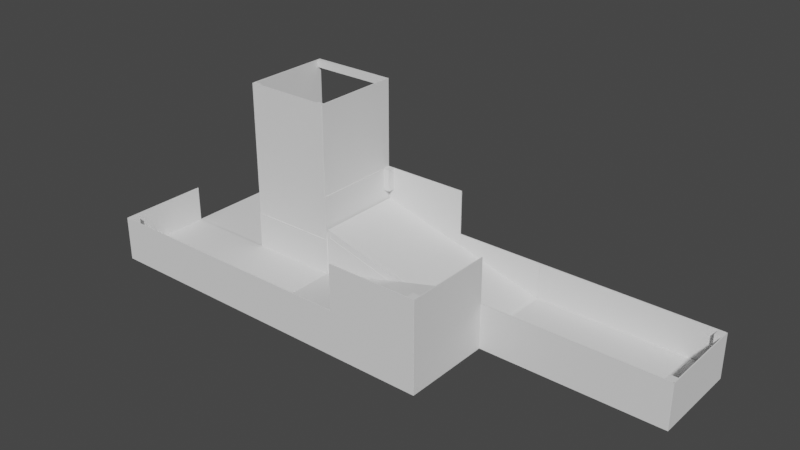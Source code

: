 # Source: TER0_ramp.blend  (saved by Blender 3.3.6; exported with 4.5.12 LTS)
import bpy
from mathutils import Matrix  # noqa: F401  (used for matrix-valued properties, if any)

bpy.ops.wm.read_factory_settings(use_empty=True)
scene = bpy.context.scene
scene.name = 'Scene'

# ---- collections
col_fahrbahn = bpy.data.collections.new('Fahrbahn'); scene.collection.children.link(col_fahrbahn)
col_w_nde = bpy.data.collections.new('Wände'); scene.collection.children.link(col_w_nde)
col_programmierereck = bpy.data.collections.new('Programmierereck'); scene.collection.children.link(col_programmierereck)
col_sand___kies_vereinfachung = bpy.data.collections.new('Sand / Kies Vereinfachung'); scene.collection.children.link(col_sand___kies_vereinfachung)

# ---- world
world_world = bpy.data.worlds.new('World'); scene.world = world_world
world_world.use_nodes = True; world_world.node_tree.nodes.clear()
_N = world_world.node_tree.nodes; _L = world_world.node_tree.links
n0 = _N.new('ShaderNodeOutputWorld'); n0.name = 'World Output'; n0.location = (300, 300)
n1 = _N.new('ShaderNodeBackground'); n1.name = 'Background'; n1.location = (10, 300)
n1.inputs[0].default_value = (0.05088, 0.05088, 0.05088, 1.0)
_L.new(n1.outputs[0], n0.inputs[0])
n0.is_active_output = True
world_world.color = (0.05088, 0.05088, 0.05088)
world_world.use_sun_shadow = False
world_world.sun_shadow_jitter_overblur = 0.0

# ---- meshes
me_w_rfel_001 = bpy.data.meshes.new('Würfel.001')
me_w_rfel_001.from_pydata([(-2.036, -1.02, -0.4174), (-2.036, -1.02, 0.4174), (-2.036, 1.02, -0.4174), (-2.036, 1.02, 0.4174), (2.236, -1.02, -0.4174), (-2.036, -1.02, 0.4174), (2.236, 1.02, -0.4174), (-2.036, 1.02, 0.4174)], [], [(0, 1, 3, 2), (2, 3, 7, 6), (6, 7, 5, 4), (4, 5, 1, 0), (2, 6, 4, 0), (7, 3, 1, 5)])
_uv = me_w_rfel_001.uv_layers.new(name='UV-Map')
_uv.uv.foreach_set('vector', [0.375, 0.0, 0.625, 0.0, 0.625, 0.25, 0.375, 0.25, 0.375, 0.25, 0.625, 0.25, 0.75, 0.375, 0.375, 0.5, 0.375, 0.5, 0.75, 0.375, 0.75, 0.875, 0.375, 0.75, 0.375, 0.75, 0.75, 0.875, 0.625, 1.0, 0.375, 1.0, 0.125, 0.5, 0.375, 0.5, 0.375, 0.75, 0.125, 0.75, 0.75, 0.375, 0.875, 0.5, 0.875, 0.75, 0.75, 0.875])
me_w_rfel_001.materials.append(None)
me_w_rfel_001.update()
me_w_rfel_013 = bpy.data.meshes.new('Würfel.013')
me_w_rfel_013.from_pydata([(-2.036, -1.02, -0.4174), (-2.036, -1.02, 0.4174), (-2.036, 1.02, -0.4174), (-2.036, 1.02, 0.4174), (2.236, -1.02, -0.4174), (-2.036, -1.02, 0.4174), (2.236, 1.02, -0.4174), (-2.036, 1.02, 0.4174)], [], [(0, 1, 3, 2), (2, 3, 7, 6), (6, 7, 5, 4), (4, 5, 1, 0), (2, 6, 4, 0), (7, 3, 1, 5)])
_uv = me_w_rfel_013.uv_layers.new(name='UV-Map')
_uv.uv.foreach_set('vector', [0.375, 0.0, 0.625, 0.0, 0.625, 0.25, 0.375, 0.25, 0.375, 0.25, 0.625, 0.25, 0.75, 0.375, 0.375, 0.5, 0.375, 0.5, 0.75, 0.375, 0.75, 0.875, 0.375, 0.75, 0.375, 0.75, 0.75, 0.875, 0.625, 1.0, 0.375, 1.0, 0.125, 0.5, 0.375, 0.5, 0.375, 0.75, 0.125, 0.75, 0.75, 0.375, 0.875, 0.5, 0.875, 0.75, 0.75, 0.875])
me_w_rfel_013.materials.append(None)
me_w_rfel_013.update()
me_w_rfel_034 = bpy.data.meshes.new('Würfel.034')
me_w_rfel_034.from_pydata([(-1.216, -0.5895, -0.0565), (-1.216, -0.5895, 0.0565), (-1.216, 0.5895, -0.0565), (-1.216, 0.5895, 0.0565), (1.216, -0.5895, -0.0565), (1.216, -0.5895, 0.0565), (1.216, 0.5895, -0.0565), (1.216, 0.5895, 0.0565)], [], [(0, 1, 3, 2), (2, 3, 7, 6), (6, 7, 5, 4), (4, 5, 1, 0), (2, 6, 4, 0), (7, 3, 1, 5)])
_uv = me_w_rfel_034.uv_layers.new(name='UV-Map')
_uv.uv.foreach_set('vector', [0.375, 0.0, 0.625, 0.0, 0.625, 0.25, 0.375, 0.25, 0.375, 0.25, 0.625, 0.25, 0.625, 0.5, 0.375, 0.5, 0.375, 0.5, 0.625, 0.5, 0.625, 0.75, 0.375, 0.75, 0.375, 0.75, 0.625, 0.75, 0.625, 1.0, 0.375, 1.0, 0.125, 0.5, 0.375, 0.5, 0.375, 0.75, 0.125, 0.75, 0.625, 0.5, 0.875, 0.5, 0.875, 0.75, 0.625, 0.75])
me_w_rfel_034.materials.append(None)
me_w_rfel_034.update()
me_w_rfel_035 = bpy.data.meshes.new('Würfel.035')
me_w_rfel_035.from_pydata([(-1.216, -0.5895, -0.0565), (-1.216, -0.5895, 0.0565), (-1.216, 0.5895, -0.0565), (-1.216, 0.5895, 0.0565), (1.216, -0.5895, -0.0565), (1.216, -0.5895, 0.0565), (1.216, 0.5895, -0.0565), (1.216, 0.5895, 0.0565)], [], [(0, 1, 3, 2), (2, 3, 7, 6), (6, 7, 5, 4), (4, 5, 1, 0), (2, 6, 4, 0), (7, 3, 1, 5)])
_uv = me_w_rfel_035.uv_layers.new(name='UV-Map')
_uv.uv.foreach_set('vector', [0.375, 0.0, 0.625, 0.0, 0.625, 0.25, 0.375, 0.25, 0.375, 0.25, 0.625, 0.25, 0.625, 0.5, 0.375, 0.5, 0.375, 0.5, 0.625, 0.5, 0.625, 0.75, 0.375, 0.75, 0.375, 0.75, 0.625, 0.75, 0.625, 1.0, 0.375, 1.0, 0.125, 0.5, 0.375, 0.5, 0.375, 0.75, 0.125, 0.75, 0.625, 0.5, 0.875, 0.5, 0.875, 0.75, 0.625, 0.75])
me_w_rfel_035.materials.append(None)
me_w_rfel_035.update()
me_w_rfel_041 = bpy.data.meshes.new('Würfel.041')
me_w_rfel_041.from_pydata([(-0.7698, -0.06618, -0.03712), (-0.7698, -0.06618, 0.03712), (-0.7698, 0.06618, -0.03712), (-0.7698, 0.06618, 0.03712), (0.7698, -0.06618, -0.03712), (0.7698, -0.06618, 0.03712), (0.7698, 0.06618, -0.03712), (0.7698, 0.06618, 0.03712)], [], [(0, 1, 3, 2), (2, 3, 7, 6), (6, 7, 5, 4), (4, 5, 1, 0), (2, 6, 4, 0), (7, 3, 1, 5)])
_uv = me_w_rfel_041.uv_layers.new(name='UV-Map')
_uv.uv.foreach_set('vector', [0.375, 0.0, 0.625, 0.0, 0.625, 0.25, 0.375, 0.25, 0.375, 0.25, 0.625, 0.25, 0.625, 0.5, 0.375, 0.5, 0.375, 0.5, 0.625, 0.5, 0.625, 0.75, 0.375, 0.75, 0.375, 0.75, 0.625, 0.75, 0.625, 1.0, 0.375, 1.0, 0.125, 0.5, 0.375, 0.5, 0.375, 0.75, 0.125, 0.75, 0.625, 0.5, 0.875, 0.5, 0.875, 0.75, 0.625, 0.75])
me_w_rfel_041.materials.append(None)
me_w_rfel_041.update()
me_w_rfel_042 = bpy.data.meshes.new('Würfel.042')
me_w_rfel_042.from_pydata([(-0.7698, -0.06618, -0.03712), (-0.7698, -0.06618, 0.03712), (-0.7698, 0.06618, -0.03712), (-0.7698, 0.06618, 0.03712), (0.7698, -0.06618, -0.03712), (0.7698, -0.06618, 0.03712), (0.7698, 0.06618, -0.03712), (0.7698, 0.06618, 0.03712)], [], [(0, 1, 3, 2), (2, 3, 7, 6), (6, 7, 5, 4), (4, 5, 1, 0), (2, 6, 4, 0), (7, 3, 1, 5)])
_uv = me_w_rfel_042.uv_layers.new(name='UV-Map')
_uv.uv.foreach_set('vector', [0.375, 0.0, 0.625, 0.0, 0.625, 0.25, 0.375, 0.25, 0.375, 0.25, 0.625, 0.25, 0.625, 0.5, 0.375, 0.5, 0.375, 0.5, 0.625, 0.5, 0.625, 0.75, 0.375, 0.75, 0.375, 0.75, 0.625, 0.75, 0.625, 1.0, 0.375, 1.0, 0.125, 0.5, 0.375, 0.5, 0.375, 0.75, 0.125, 0.75, 0.625, 0.5, 0.875, 0.5, 0.875, 0.75, 0.625, 0.75])
me_w_rfel_042.materials.append(None)
me_w_rfel_042.update()
me_w_rfel_048 = bpy.data.meshes.new('Würfel.048')
me_w_rfel_048.from_pydata([(-0.7698, -0.06618, -0.03712), (-0.7698, -0.06618, 0.03712), (-0.7698, 0.06618, -0.03712), (-0.7698, 0.06618, 0.03712), (0.7698, -0.06618, -0.03712), (0.7698, -0.06618, 0.03712), (0.7698, 0.06618, -0.03712), (0.7698, 0.06618, 0.03712)], [], [(0, 1, 3, 2), (2, 3, 7, 6), (6, 7, 5, 4), (4, 5, 1, 0), (2, 6, 4, 0), (7, 3, 1, 5)])
_uv = me_w_rfel_048.uv_layers.new(name='UV-Map')
_uv.uv.foreach_set('vector', [0.375, 0.0, 0.625, 0.0, 0.625, 0.25, 0.375, 0.25, 0.375, 0.25, 0.625, 0.25, 0.625, 0.5, 0.375, 0.5, 0.375, 0.5, 0.625, 0.5, 0.625, 0.75, 0.375, 0.75, 0.375, 0.75, 0.625, 0.75, 0.625, 1.0, 0.375, 1.0, 0.125, 0.5, 0.375, 0.5, 0.375, 0.75, 0.125, 0.75, 0.625, 0.5, 0.875, 0.5, 0.875, 0.75, 0.625, 0.75])
me_w_rfel_048.materials.append(None)
me_w_rfel_048.update()
me_w_rfel_049 = bpy.data.meshes.new('Würfel.049')
me_w_rfel_049.from_pydata([(-0.7698, -0.06618, -0.03712), (-0.7698, -0.06618, 0.03712), (-0.7698, 0.06618, -0.03712), (-0.7698, 0.06618, 0.03712), (0.7698, -0.06618, -0.03712), (0.7698, -0.06618, 0.03712), (0.7698, 0.06618, -0.03712), (0.7698, 0.06618, 0.03712)], [], [(0, 1, 3, 2), (2, 3, 7, 6), (6, 7, 5, 4), (4, 5, 1, 0), (2, 6, 4, 0), (7, 3, 1, 5)])
_uv = me_w_rfel_049.uv_layers.new(name='UV-Map')
_uv.uv.foreach_set('vector', [0.375, 0.0, 0.625, 0.0, 0.625, 0.25, 0.375, 0.25, 0.375, 0.25, 0.625, 0.25, 0.625, 0.5, 0.375, 0.5, 0.375, 0.5, 0.625, 0.5, 0.625, 0.75, 0.375, 0.75, 0.375, 0.75, 0.625, 0.75, 0.625, 1.0, 0.375, 1.0, 0.125, 0.5, 0.375, 0.5, 0.375, 0.75, 0.125, 0.75, 0.625, 0.5, 0.875, 0.5, 0.875, 0.75, 0.625, 0.75])
me_w_rfel_049.materials.append(None)
me_w_rfel_049.update()
me_w_rfel_038 = bpy.data.meshes.new('Würfel.038')
me_w_rfel_038.from_pydata([(-0.7698, -0.06618, -0.03712), (-0.7698, -0.06618, 0.03712), (-0.7698, 0.06618, -0.03712), (-0.7698, 0.06618, 0.03712), (0.7698, -0.06618, -0.03712), (0.7698, -0.06618, 0.03712), (0.7698, 0.06618, -0.03712), (0.7698, 0.06618, 0.03712)], [], [(0, 1, 3, 2), (2, 3, 7, 6), (6, 7, 5, 4), (4, 5, 1, 0), (2, 6, 4, 0), (7, 3, 1, 5)])
_uv = me_w_rfel_038.uv_layers.new(name='UV-Map')
_uv.uv.foreach_set('vector', [0.375, 0.0, 0.625, 0.0, 0.625, 0.25, 0.375, 0.25, 0.375, 0.25, 0.625, 0.25, 0.625, 0.5, 0.375, 0.5, 0.375, 0.5, 0.625, 0.5, 0.625, 0.75, 0.375, 0.75, 0.375, 0.75, 0.625, 0.75, 0.625, 1.0, 0.375, 1.0, 0.125, 0.5, 0.375, 0.5, 0.375, 0.75, 0.125, 0.75, 0.625, 0.5, 0.875, 0.5, 0.875, 0.75, 0.625, 0.75])
me_w_rfel_038.materials.append(None)
me_w_rfel_038.update()
me_w_rfel_040 = bpy.data.meshes.new('Würfel.040')
me_w_rfel_040.from_pydata([(-0.7698, -0.06618, -0.03712), (-0.7698, -0.06618, 0.03712), (-0.7698, 0.06618, -0.03712), (-0.7698, 0.06618, 0.03712), (0.7698, -0.06618, -0.03712), (0.7698, -0.06618, 0.03712), (0.7698, 0.06618, -0.03712), (0.7698, 0.06618, 0.03712)], [], [(0, 1, 3, 2), (2, 3, 7, 6), (6, 7, 5, 4), (4, 5, 1, 0), (2, 6, 4, 0), (7, 3, 1, 5)])
_uv = me_w_rfel_040.uv_layers.new(name='UV-Map')
_uv.uv.foreach_set('vector', [0.375, 0.0, 0.625, 0.0, 0.625, 0.25, 0.375, 0.25, 0.375, 0.25, 0.625, 0.25, 0.625, 0.5, 0.375, 0.5, 0.375, 0.5, 0.625, 0.5, 0.625, 0.75, 0.375, 0.75, 0.375, 0.75, 0.625, 0.75, 0.625, 1.0, 0.375, 1.0, 0.125, 0.5, 0.375, 0.5, 0.375, 0.75, 0.125, 0.75, 0.625, 0.5, 0.875, 0.5, 0.875, 0.75, 0.625, 0.75])
me_w_rfel_040.materials.append(None)
me_w_rfel_040.update()
me_w_rfel_045 = bpy.data.meshes.new('Würfel.045')
me_w_rfel_045.from_pydata([(-0.7698, -0.06618, -0.03712), (-0.7698, -0.06618, 0.03712), (-0.7698, 0.06618, -0.03712), (-0.7698, 0.06618, 0.03712), (0.7698, -0.06618, -0.03712), (0.7698, -0.06618, 0.03712), (0.7698, 0.06618, -0.03712), (0.7698, 0.06618, 0.03712)], [], [(0, 1, 3, 2), (2, 3, 7, 6), (6, 7, 5, 4), (4, 5, 1, 0), (2, 6, 4, 0), (7, 3, 1, 5)])
_uv = me_w_rfel_045.uv_layers.new(name='UV-Map')
_uv.uv.foreach_set('vector', [0.375, 0.0, 0.625, 0.0, 0.625, 0.25, 0.375, 0.25, 0.375, 0.25, 0.625, 0.25, 0.625, 0.5, 0.375, 0.5, 0.375, 0.5, 0.625, 0.5, 0.625, 0.75, 0.375, 0.75, 0.375, 0.75, 0.625, 0.75, 0.625, 1.0, 0.375, 1.0, 0.125, 0.5, 0.375, 0.5, 0.375, 0.75, 0.125, 0.75, 0.625, 0.5, 0.875, 0.5, 0.875, 0.75, 0.625, 0.75])
me_w_rfel_045.materials.append(None)
me_w_rfel_045.update()
me_w_rfel_044 = bpy.data.meshes.new('Würfel.044')
me_w_rfel_044.from_pydata([(-0.7698, -0.06618, -0.03712), (-0.7698, -0.06618, 0.03712), (-0.7698, 0.06618, -0.03712), (-0.7698, 0.06618, 0.03712), (0.7698, -0.06618, -0.03712), (0.7698, -0.06618, 0.03712), (0.7698, 0.06618, -0.03712), (0.7698, 0.06618, 0.03712)], [], [(0, 1, 3, 2), (2, 3, 7, 6), (6, 7, 5, 4), (4, 5, 1, 0), (2, 6, 4, 0), (7, 3, 1, 5)])
_uv = me_w_rfel_044.uv_layers.new(name='UV-Map')
_uv.uv.foreach_set('vector', [0.375, 0.0, 0.625, 0.0, 0.625, 0.25, 0.375, 0.25, 0.375, 0.25, 0.625, 0.25, 0.625, 0.5, 0.375, 0.5, 0.375, 0.5, 0.625, 0.5, 0.625, 0.75, 0.375, 0.75, 0.375, 0.75, 0.625, 0.75, 0.625, 1.0, 0.375, 1.0, 0.125, 0.5, 0.375, 0.5, 0.375, 0.75, 0.125, 0.75, 0.625, 0.5, 0.875, 0.5, 0.875, 0.75, 0.625, 0.75])
me_w_rfel_044.materials.append(None)
me_w_rfel_044.update()
me_w_rfel_037 = bpy.data.meshes.new('Würfel.037')
me_w_rfel_037.from_pydata([(-0.7698, -0.06618, -0.03712), (-0.7698, -0.06618, 0.03712), (-0.7698, 0.06618, -0.03712), (-0.7698, 0.06618, 0.03712), (0.7698, -0.06618, -0.03712), (0.7698, -0.06618, 0.03712), (0.7698, 0.06618, -0.03712), (0.7698, 0.06618, 0.03712)], [], [(0, 1, 3, 2), (2, 3, 7, 6), (6, 7, 5, 4), (4, 5, 1, 0), (2, 6, 4, 0), (7, 3, 1, 5)])
_uv = me_w_rfel_037.uv_layers.new(name='UV-Map')
_uv.uv.foreach_set('vector', [0.375, 0.0, 0.625, 0.0, 0.625, 0.25, 0.375, 0.25, 0.375, 0.25, 0.625, 0.25, 0.625, 0.5, 0.375, 0.5, 0.375, 0.5, 0.625, 0.5, 0.625, 0.75, 0.375, 0.75, 0.375, 0.75, 0.625, 0.75, 0.625, 1.0, 0.375, 1.0, 0.125, 0.5, 0.375, 0.5, 0.375, 0.75, 0.125, 0.75, 0.625, 0.5, 0.875, 0.5, 0.875, 0.75, 0.625, 0.75])
me_w_rfel_037.materials.append(None)
me_w_rfel_037.update()
me_w_rfel_025 = bpy.data.meshes.new('Würfel.025')
me_w_rfel_025.from_pydata([(-0.7698, -0.06618, -0.03712), (-0.7698, -0.06618, 0.03712), (-0.7698, 0.06618, -0.03712), (-0.7698, 0.06618, 0.03712), (0.7698, -0.06618, -0.03712), (0.7698, -0.06618, 0.03712), (0.7698, 0.06618, -0.03712), (0.7698, 0.06618, 0.03712)], [], [(0, 1, 3, 2), (2, 3, 7, 6), (6, 7, 5, 4), (4, 5, 1, 0), (2, 6, 4, 0), (7, 3, 1, 5)])
_uv = me_w_rfel_025.uv_layers.new(name='UV-Map')
_uv.uv.foreach_set('vector', [0.375, 0.0, 0.625, 0.0, 0.625, 0.25, 0.375, 0.25, 0.375, 0.25, 0.625, 0.25, 0.625, 0.5, 0.375, 0.5, 0.375, 0.5, 0.625, 0.5, 0.625, 0.75, 0.375, 0.75, 0.375, 0.75, 0.625, 0.75, 0.625, 1.0, 0.375, 1.0, 0.125, 0.5, 0.375, 0.5, 0.375, 0.75, 0.125, 0.75, 0.625, 0.5, 0.875, 0.5, 0.875, 0.75, 0.625, 0.75])
me_w_rfel_025.materials.append(None)
me_w_rfel_025.update()
me_w_rfel_050 = bpy.data.meshes.new('Würfel.050')
me_w_rfel_050.from_pydata([(-0.7698, -0.06618, -0.03712), (-0.7698, -0.06618, 0.03712), (-0.7698, 0.06618, -0.03712), (-0.7698, 0.06618, 0.03712), (0.7698, -0.06618, -0.03712), (0.7698, -0.06618, 0.03712), (0.7698, 0.06618, -0.03712), (0.7698, 0.06618, 0.03712)], [], [(0, 1, 3, 2), (2, 3, 7, 6), (6, 7, 5, 4), (4, 5, 1, 0), (2, 6, 4, 0), (7, 3, 1, 5)])
_uv = me_w_rfel_050.uv_layers.new(name='UV-Map')
_uv.uv.foreach_set('vector', [0.375, 0.0, 0.625, 0.0, 0.625, 0.25, 0.375, 0.25, 0.375, 0.25, 0.625, 0.25, 0.625, 0.5, 0.375, 0.5, 0.375, 0.5, 0.625, 0.5, 0.625, 0.75, 0.375, 0.75, 0.375, 0.75, 0.625, 0.75, 0.625, 1.0, 0.375, 1.0, 0.125, 0.5, 0.375, 0.5, 0.375, 0.75, 0.125, 0.75, 0.625, 0.5, 0.875, 0.5, 0.875, 0.75, 0.625, 0.75])
me_w_rfel_050.materials.append(None)
me_w_rfel_050.update()
me_w_rfel_051 = bpy.data.meshes.new('Würfel.051')
me_w_rfel_051.from_pydata([(-0.7698, -0.06618, -0.03712), (-0.7698, -0.06618, 0.03712), (-0.7698, 0.06618, -0.03712), (-0.7698, 0.06618, 0.03712), (0.7698, -0.06618, -0.03712), (0.7698, -0.06618, 0.03712), (0.7698, 0.06618, -0.03712), (0.7698, 0.06618, 0.03712)], [], [(0, 1, 3, 2), (2, 3, 7, 6), (6, 7, 5, 4), (4, 5, 1, 0), (2, 6, 4, 0), (7, 3, 1, 5)])
_uv = me_w_rfel_051.uv_layers.new(name='UV-Map')
_uv.uv.foreach_set('vector', [0.375, 0.0, 0.625, 0.0, 0.625, 0.25, 0.375, 0.25, 0.375, 0.25, 0.625, 0.25, 0.625, 0.5, 0.375, 0.5, 0.375, 0.5, 0.625, 0.5, 0.625, 0.75, 0.375, 0.75, 0.375, 0.75, 0.625, 0.75, 0.625, 1.0, 0.375, 1.0, 0.125, 0.5, 0.375, 0.5, 0.375, 0.75, 0.125, 0.75, 0.625, 0.5, 0.875, 0.5, 0.875, 0.75, 0.625, 0.75])
me_w_rfel_051.materials.append(None)
me_w_rfel_051.update()
me_w_rfel_010 = bpy.data.meshes.new('Würfel.010')
me_w_rfel_010.from_pydata([(-0.7698, -0.06618, -0.03712), (-0.7698, -0.06618, 0.03712), (-0.7698, 0.06618, -0.03712), (-0.7698, 0.06618, 0.03712), (0.7698, -0.06618, -0.03712), (0.7698, -0.06618, 0.03712), (0.7698, 0.06618, -0.03712), (0.7698, 0.06618, 0.03712)], [], [(0, 1, 3, 2), (2, 3, 7, 6), (6, 7, 5, 4), (4, 5, 1, 0), (2, 6, 4, 0), (7, 3, 1, 5)])
_uv = me_w_rfel_010.uv_layers.new(name='UV-Map')
_uv.uv.foreach_set('vector', [0.375, 0.0, 0.625, 0.0, 0.625, 0.25, 0.375, 0.25, 0.375, 0.25, 0.625, 0.25, 0.625, 0.5, 0.375, 0.5, 0.375, 0.5, 0.625, 0.5, 0.625, 0.75, 0.375, 0.75, 0.375, 0.75, 0.625, 0.75, 0.625, 1.0, 0.375, 1.0, 0.125, 0.5, 0.375, 0.5, 0.375, 0.75, 0.125, 0.75, 0.625, 0.5, 0.875, 0.5, 0.875, 0.75, 0.625, 0.75])
me_w_rfel_010.materials.append(None)
me_w_rfel_010.update()
me_w_rfel_020 = bpy.data.meshes.new('Würfel.020')
me_w_rfel_020.from_pydata([(-0.7698, -0.06618, -0.03712), (-0.7698, -0.06618, 0.03712), (-0.7698, 0.06618, -0.03712), (-0.7698, 0.06618, 0.03712), (0.7698, -0.06618, -0.03712), (0.7698, -0.06618, 0.03712), (0.7698, 0.06618, -0.03712), (0.7698, 0.06618, 0.03712)], [], [(0, 1, 3, 2), (2, 3, 7, 6), (6, 7, 5, 4), (4, 5, 1, 0), (2, 6, 4, 0), (7, 3, 1, 5)])
_uv = me_w_rfel_020.uv_layers.new(name='UV-Map')
_uv.uv.foreach_set('vector', [0.375, 0.0, 0.625, 0.0, 0.625, 0.25, 0.375, 0.25, 0.375, 0.25, 0.625, 0.25, 0.625, 0.5, 0.375, 0.5, 0.375, 0.5, 0.625, 0.5, 0.625, 0.75, 0.375, 0.75, 0.375, 0.75, 0.625, 0.75, 0.625, 1.0, 0.375, 1.0, 0.125, 0.5, 0.375, 0.5, 0.375, 0.75, 0.125, 0.75, 0.625, 0.5, 0.875, 0.5, 0.875, 0.75, 0.625, 0.75])
me_w_rfel_020.materials.append(None)
me_w_rfel_020.update()
me_w_rfel_043 = bpy.data.meshes.new('Würfel.043')
me_w_rfel_043.from_pydata([(-0.7698, -0.06618, -0.03712), (-0.7698, -0.06618, 0.03712), (-0.7698, 0.06618, -0.03712), (-0.7698, 0.06618, 0.03712), (0.7698, -0.06618, -0.03712), (0.7698, -0.06618, 0.03712), (0.7698, 0.06618, -0.03712), (0.7698, 0.06618, 0.03712)], [], [(0, 1, 3, 2), (2, 3, 7, 6), (6, 7, 5, 4), (4, 5, 1, 0), (2, 6, 4, 0), (7, 3, 1, 5)])
_uv = me_w_rfel_043.uv_layers.new(name='UV-Map')
_uv.uv.foreach_set('vector', [0.375, 0.0, 0.625, 0.0, 0.625, 0.25, 0.375, 0.25, 0.375, 0.25, 0.625, 0.25, 0.625, 0.5, 0.375, 0.5, 0.375, 0.5, 0.625, 0.5, 0.625, 0.75, 0.375, 0.75, 0.375, 0.75, 0.625, 0.75, 0.625, 1.0, 0.375, 1.0, 0.125, 0.5, 0.375, 0.5, 0.375, 0.75, 0.125, 0.75, 0.625, 0.5, 0.875, 0.5, 0.875, 0.75, 0.625, 0.75])
me_w_rfel_043.materials.append(None)
me_w_rfel_043.update()
me_w_rfel_046 = bpy.data.meshes.new('Würfel.046')
me_w_rfel_046.from_pydata([(-0.7698, -0.06618, -0.03712), (-0.7698, -0.06618, 0.03712), (-0.7698, 0.06618, -0.03712), (-0.7698, 0.06618, 0.03712), (0.7698, -0.06618, -0.03712), (0.7698, -0.06618, 0.03712), (0.7698, 0.06618, -0.03712), (0.7698, 0.06618, 0.03712)], [], [(0, 1, 3, 2), (2, 3, 7, 6), (6, 7, 5, 4), (4, 5, 1, 0), (2, 6, 4, 0), (7, 3, 1, 5)])
_uv = me_w_rfel_046.uv_layers.new(name='UV-Map')
_uv.uv.foreach_set('vector', [0.375, 0.0, 0.625, 0.0, 0.625, 0.25, 0.375, 0.25, 0.375, 0.25, 0.625, 0.25, 0.625, 0.5, 0.375, 0.5, 0.375, 0.5, 0.625, 0.5, 0.625, 0.75, 0.375, 0.75, 0.375, 0.75, 0.625, 0.75, 0.625, 1.0, 0.375, 1.0, 0.125, 0.5, 0.375, 0.5, 0.375, 0.75, 0.125, 0.75, 0.625, 0.5, 0.875, 0.5, 0.875, 0.75, 0.625, 0.75])
me_w_rfel_046.materials.append(None)
me_w_rfel_046.update()
me_w_rfel_009 = bpy.data.meshes.new('Würfel.009')
me_w_rfel_009.from_pydata([(-1.216, -0.5895, -0.0565), (-1.216, -0.5895, 0.0565), (-1.216, 0.5895, -0.0565), (-1.216, 0.5895, 0.0565), (1.216, -0.5895, -0.0565), (1.216, -0.5895, 0.0565), (1.216, 0.5895, -0.0565), (1.216, 0.5895, 0.0565)], [], [(0, 1, 3, 2), (2, 3, 7, 6), (6, 7, 5, 4), (4, 5, 1, 0), (2, 6, 4, 0), (7, 3, 1, 5)])
_uv = me_w_rfel_009.uv_layers.new(name='UV-Map')
_uv.uv.foreach_set('vector', [0.375, 0.0, 0.625, 0.0, 0.625, 0.25, 0.375, 0.25, 0.375, 0.25, 0.625, 0.25, 0.625, 0.5, 0.375, 0.5, 0.375, 0.5, 0.625, 0.5, 0.625, 0.75, 0.375, 0.75, 0.375, 0.75, 0.625, 0.75, 0.625, 1.0, 0.375, 1.0, 0.125, 0.5, 0.375, 0.5, 0.375, 0.75, 0.125, 0.75, 0.625, 0.5, 0.875, 0.5, 0.875, 0.75, 0.625, 0.75])
me_w_rfel_009.materials.append(None)
me_w_rfel_009.update()
me_w_rfel_036 = bpy.data.meshes.new('Würfel.036')
me_w_rfel_036.from_pydata([(-1.216, -0.5895, -0.0565), (-1.216, -0.5895, 0.0565), (-1.216, 0.5895, -0.0565), (-1.216, 0.5895, 0.0565), (1.216, -0.5895, -0.0565), (1.216, -0.5895, 0.0565), (1.216, 0.5895, -0.0565), (1.216, 0.5895, 0.0565)], [], [(0, 1, 3, 2), (2, 3, 7, 6), (6, 7, 5, 4), (4, 5, 1, 0), (2, 6, 4, 0), (7, 3, 1, 5)])
_uv = me_w_rfel_036.uv_layers.new(name='UV-Map')
_uv.uv.foreach_set('vector', [0.375, 0.0, 0.625, 0.0, 0.625, 0.25, 0.375, 0.25, 0.375, 0.25, 0.625, 0.25, 0.625, 0.5, 0.375, 0.5, 0.375, 0.5, 0.625, 0.5, 0.625, 0.75, 0.375, 0.75, 0.375, 0.75, 0.625, 0.75, 0.625, 1.0, 0.375, 1.0, 0.125, 0.5, 0.375, 0.5, 0.375, 0.75, 0.125, 0.75, 0.625, 0.5, 0.875, 0.5, 0.875, 0.75, 0.625, 0.75])
me_w_rfel_036.materials.append(None)
me_w_rfel_036.update()
me_w_rfel_002 = bpy.data.meshes.new('Würfel.002')
me_w_rfel_002.from_pydata([(-4.93, -0.233, -1.863), (-4.93, -0.233, 1.863), (-4.93, 0.233, -1.863), (-4.93, 0.233, 1.863), (4.93, -0.233, -1.863), (4.93, -0.233, 1.863), (4.93, 0.233, -1.863), (4.93, 0.233, 1.863)], [], [(0, 1, 3, 2), (2, 3, 7, 6), (6, 7, 5, 4), (4, 5, 1, 0), (2, 6, 4, 0), (7, 3, 1, 5)])
_uv = me_w_rfel_002.uv_layers.new(name='UV-Map')
_uv.uv.foreach_set('vector', [0.375, 0.0, 0.625, 0.0, 0.625, 0.25, 0.375, 0.25, 0.375, 0.25, 0.625, 0.25, 0.625, 0.5, 0.375, 0.5, 0.375, 0.5, 0.625, 0.5, 0.625, 0.75, 0.375, 0.75, 0.375, 0.75, 0.625, 0.75, 0.625, 1.0, 0.375, 1.0, 0.125, 0.5, 0.375, 0.5, 0.375, 0.75, 0.125, 0.75, 0.625, 0.5, 0.875, 0.5, 0.875, 0.75, 0.625, 0.75])
me_w_rfel_002.materials.append(None)
me_w_rfel_002.update()
me_w_rfel_003 = bpy.data.meshes.new('Würfel.003')
me_w_rfel_003.from_pydata([(-4.93, -0.233, -1.863), (-4.93, -0.233, 1.863), (-4.93, 0.233, -1.863), (-4.93, 0.233, 1.863), (4.93, -0.233, -1.863), (4.93, -0.233, 1.863), (4.93, 0.233, -1.863), (4.93, 0.233, 1.863)], [], [(0, 1, 3, 2), (2, 3, 7, 6), (6, 7, 5, 4), (4, 5, 1, 0), (2, 6, 4, 0), (7, 3, 1, 5)])
_uv = me_w_rfel_003.uv_layers.new(name='UV-Map')
_uv.uv.foreach_set('vector', [0.375, 0.0, 0.625, 0.0, 0.625, 0.25, 0.375, 0.25, 0.375, 0.25, 0.625, 0.25, 0.625, 0.5, 0.375, 0.5, 0.375, 0.5, 0.625, 0.5, 0.625, 0.75, 0.375, 0.75, 0.375, 0.75, 0.625, 0.75, 0.625, 1.0, 0.375, 1.0, 0.125, 0.5, 0.375, 0.5, 0.375, 0.75, 0.125, 0.75, 0.625, 0.5, 0.875, 0.5, 0.875, 0.75, 0.625, 0.75])
me_w_rfel_003.materials.append(None)
me_w_rfel_003.update()
me_w_rfel_006 = bpy.data.meshes.new('Würfel.006')
me_w_rfel_006.from_pydata([(-4.93, -0.233, -1.863), (-4.93, -0.233, 1.863), (-4.93, 0.233, -1.863), (-4.93, 0.233, 1.863), (4.93, -0.233, -1.863), (4.93, -0.233, 1.863), (4.93, 0.233, -1.863), (4.93, 0.233, 1.863)], [], [(0, 1, 3, 2), (2, 3, 7, 6), (6, 7, 5, 4), (4, 5, 1, 0), (2, 6, 4, 0), (7, 3, 1, 5)])
_uv = me_w_rfel_006.uv_layers.new(name='UV-Map')
_uv.uv.foreach_set('vector', [0.375, 0.0, 0.625, 0.0, 0.625, 0.25, 0.375, 0.25, 0.375, 0.25, 0.625, 0.25, 0.625, 0.5, 0.375, 0.5, 0.375, 0.5, 0.625, 0.5, 0.625, 0.75, 0.375, 0.75, 0.375, 0.75, 0.625, 0.75, 0.625, 1.0, 0.375, 1.0, 0.125, 0.5, 0.375, 0.5, 0.375, 0.75, 0.125, 0.75, 0.625, 0.5, 0.875, 0.5, 0.875, 0.75, 0.625, 0.75])
me_w_rfel_006.materials.append(None)
me_w_rfel_006.update()
me_w_rfel_011 = bpy.data.meshes.new('Würfel.011')
me_w_rfel_011.from_pydata([(-4.93, -0.233, -1.863), (-4.93, -0.233, 1.863), (-4.93, 0.233, -1.863), (-4.93, 0.233, 1.863), (4.93, -0.233, -1.863), (4.93, -0.233, 1.863), (4.93, 0.233, -1.863), (4.93, 0.233, 1.863)], [], [(0, 1, 3, 2), (2, 3, 7, 6), (6, 7, 5, 4), (4, 5, 1, 0), (2, 6, 4, 0), (7, 3, 1, 5)])
_uv = me_w_rfel_011.uv_layers.new(name='UV-Map')
_uv.uv.foreach_set('vector', [0.375, 0.0, 0.625, 0.0, 0.625, 0.25, 0.375, 0.25, 0.375, 0.25, 0.625, 0.25, 0.625, 0.5, 0.375, 0.5, 0.375, 0.5, 0.625, 0.5, 0.625, 0.75, 0.375, 0.75, 0.375, 0.75, 0.625, 0.75, 0.625, 1.0, 0.375, 1.0, 0.125, 0.5, 0.375, 0.5, 0.375, 0.75, 0.125, 0.75, 0.625, 0.5, 0.875, 0.5, 0.875, 0.75, 0.625, 0.75])
me_w_rfel_011.materials.append(None)
me_w_rfel_011.update()
me_w_rfel_012 = bpy.data.meshes.new('Würfel.012')
me_w_rfel_012.from_pydata([(-4.93, -0.233, -1.863), (-4.93, -0.233, 1.863), (-4.93, 0.233, -1.863), (-4.93, 0.233, 1.863), (4.93, -0.233, -1.863), (4.93, -0.233, 1.863), (4.93, 0.233, -1.863), (4.93, 0.233, 1.863)], [], [(0, 1, 3, 2), (2, 3, 7, 6), (6, 7, 5, 4), (4, 5, 1, 0), (2, 6, 4, 0), (7, 3, 1, 5)])
_uv = me_w_rfel_012.uv_layers.new(name='UV-Map')
_uv.uv.foreach_set('vector', [0.375, 0.0, 0.625, 0.0, 0.625, 0.25, 0.375, 0.25, 0.375, 0.25, 0.625, 0.25, 0.625, 0.5, 0.375, 0.5, 0.375, 0.5, 0.625, 0.5, 0.625, 0.75, 0.375, 0.75, 0.375, 0.75, 0.625, 0.75, 0.625, 1.0, 0.375, 1.0, 0.125, 0.5, 0.375, 0.5, 0.375, 0.75, 0.125, 0.75, 0.625, 0.5, 0.875, 0.5, 0.875, 0.75, 0.625, 0.75])
me_w_rfel_012.materials.append(None)
me_w_rfel_012.update()
me_w_rfel_014 = bpy.data.meshes.new('Würfel.014')
me_w_rfel_014.from_pydata([(-4.93, -0.233, -1.863), (-4.93, -0.233, 1.863), (-4.93, 0.233, -1.863), (-4.93, 0.233, 1.863), (4.93, -0.233, -1.863), (4.93, -0.233, 1.863), (4.93, 0.233, -1.863), (4.93, 0.233, 1.863)], [], [(0, 1, 3, 2), (2, 3, 7, 6), (6, 7, 5, 4), (4, 5, 1, 0), (2, 6, 4, 0), (7, 3, 1, 5)])
_uv = me_w_rfel_014.uv_layers.new(name='UV-Map')
_uv.uv.foreach_set('vector', [0.375, 0.0, 0.625, 0.0, 0.625, 0.25, 0.375, 0.25, 0.375, 0.25, 0.625, 0.25, 0.625, 0.5, 0.375, 0.5, 0.375, 0.5, 0.625, 0.5, 0.625, 0.75, 0.375, 0.75, 0.375, 0.75, 0.625, 0.75, 0.625, 1.0, 0.375, 1.0, 0.125, 0.5, 0.375, 0.5, 0.375, 0.75, 0.125, 0.75, 0.625, 0.5, 0.875, 0.5, 0.875, 0.75, 0.625, 0.75])
me_w_rfel_014.materials.append(None)
me_w_rfel_014.update()
me_w_rfel_015 = bpy.data.meshes.new('Würfel.015')
me_w_rfel_015.from_pydata([(-4.93, -0.233, -1.863), (-4.93, -0.233, 1.863), (-4.93, 0.233, -1.863), (-4.93, 0.233, 1.863), (4.93, -0.233, -1.863), (4.93, -0.233, 1.863), (4.93, 0.233, -1.863), (4.93, 0.233, 1.863)], [], [(0, 1, 3, 2), (2, 3, 7, 6), (6, 7, 5, 4), (4, 5, 1, 0), (2, 6, 4, 0), (7, 3, 1, 5)])
_uv = me_w_rfel_015.uv_layers.new(name='UV-Map')
_uv.uv.foreach_set('vector', [0.375, 0.0, 0.625, 0.0, 0.625, 0.25, 0.375, 0.25, 0.375, 0.25, 0.625, 0.25, 0.625, 0.5, 0.375, 0.5, 0.375, 0.5, 0.625, 0.5, 0.625, 0.75, 0.375, 0.75, 0.375, 0.75, 0.625, 0.75, 0.625, 1.0, 0.375, 1.0, 0.125, 0.5, 0.375, 0.5, 0.375, 0.75, 0.125, 0.75, 0.625, 0.5, 0.875, 0.5, 0.875, 0.75, 0.625, 0.75])
me_w_rfel_015.materials.append(None)
me_w_rfel_015.update()
me_w_rfel_016 = bpy.data.meshes.new('Würfel.016')
me_w_rfel_016.from_pydata([(-4.93, -0.233, -1.863), (-4.93, -0.233, 1.863), (-4.93, 0.233, -1.863), (-4.93, 0.233, 1.863), (4.93, -0.233, -1.863), (4.93, -0.233, 1.863), (4.93, 0.233, -1.863), (4.93, 0.233, 1.863)], [], [(0, 1, 3, 2), (2, 3, 7, 6), (6, 7, 5, 4), (4, 5, 1, 0), (2, 6, 4, 0), (7, 3, 1, 5)])
_uv = me_w_rfel_016.uv_layers.new(name='UV-Map')
_uv.uv.foreach_set('vector', [0.375, 0.0, 0.625, 0.0, 0.625, 0.25, 0.375, 0.25, 0.375, 0.25, 0.625, 0.25, 0.625, 0.5, 0.375, 0.5, 0.375, 0.5, 0.625, 0.5, 0.625, 0.75, 0.375, 0.75, 0.375, 0.75, 0.625, 0.75, 0.625, 1.0, 0.375, 1.0, 0.125, 0.5, 0.375, 0.5, 0.375, 0.75, 0.125, 0.75, 0.625, 0.5, 0.875, 0.5, 0.875, 0.75, 0.625, 0.75])
me_w_rfel_016.materials.append(None)
me_w_rfel_016.update()
me_w_rfel_017 = bpy.data.meshes.new('Würfel.017')
me_w_rfel_017.from_pydata([(-4.93, -0.233, -1.863), (-4.93, -0.233, 1.863), (-4.93, 0.233, -1.863), (-4.93, 0.233, 1.863), (4.93, -0.233, -1.863), (4.93, -0.233, 1.863), (4.93, 0.233, -1.863), (4.93, 0.233, 1.863)], [], [(0, 1, 3, 2), (2, 3, 7, 6), (6, 7, 5, 4), (4, 5, 1, 0), (2, 6, 4, 0), (7, 3, 1, 5)])
_uv = me_w_rfel_017.uv_layers.new(name='UV-Map')
_uv.uv.foreach_set('vector', [0.375, 0.0, 0.625, 0.0, 0.625, 0.25, 0.375, 0.25, 0.375, 0.25, 0.625, 0.25, 0.625, 0.5, 0.375, 0.5, 0.375, 0.5, 0.625, 0.5, 0.625, 0.75, 0.375, 0.75, 0.375, 0.75, 0.625, 0.75, 0.625, 1.0, 0.375, 1.0, 0.125, 0.5, 0.375, 0.5, 0.375, 0.75, 0.125, 0.75, 0.625, 0.5, 0.875, 0.5, 0.875, 0.75, 0.625, 0.75])
me_w_rfel_017.materials.append(None)
me_w_rfel_017.update()
me_w_rfel_018 = bpy.data.meshes.new('Würfel.018')
me_w_rfel_018.from_pydata([(-4.93, -0.233, -1.863), (-4.93, -0.233, 1.863), (-4.93, 0.233, -1.863), (-4.93, 0.233, 1.863), (4.93, -0.233, -1.863), (4.93, -0.233, 1.863), (4.93, 0.233, -1.863), (4.93, 0.233, 1.863)], [], [(0, 1, 3, 2), (2, 3, 7, 6), (6, 7, 5, 4), (4, 5, 1, 0), (2, 6, 4, 0), (7, 3, 1, 5)])
_uv = me_w_rfel_018.uv_layers.new(name='UV-Map')
_uv.uv.foreach_set('vector', [0.375, 0.0, 0.625, 0.0, 0.625, 0.25, 0.375, 0.25, 0.375, 0.25, 0.625, 0.25, 0.625, 0.5, 0.375, 0.5, 0.375, 0.5, 0.625, 0.5, 0.625, 0.75, 0.375, 0.75, 0.375, 0.75, 0.625, 0.75, 0.625, 1.0, 0.375, 1.0, 0.125, 0.5, 0.375, 0.5, 0.375, 0.75, 0.125, 0.75, 0.625, 0.5, 0.875, 0.5, 0.875, 0.75, 0.625, 0.75])
me_w_rfel_018.materials.append(None)
me_w_rfel_018.update()
me_w_rfel_019 = bpy.data.meshes.new('Würfel.019')
me_w_rfel_019.from_pydata([(-4.93, -0.233, -1.863), (-4.93, -0.233, 1.863), (-4.93, 0.233, -1.863), (-4.93, 0.233, 1.863), (4.93, -0.233, -1.863), (4.93, -0.233, 1.863), (4.93, 0.233, -1.863), (4.93, 0.233, 1.863)], [], [(0, 1, 3, 2), (2, 3, 7, 6), (6, 7, 5, 4), (4, 5, 1, 0), (2, 6, 4, 0), (7, 3, 1, 5)])
_uv = me_w_rfel_019.uv_layers.new(name='UV-Map')
_uv.uv.foreach_set('vector', [0.375, 0.0, 0.625, 0.0, 0.625, 0.25, 0.375, 0.25, 0.375, 0.25, 0.625, 0.25, 0.625, 0.5, 0.375, 0.5, 0.375, 0.5, 0.625, 0.5, 0.625, 0.75, 0.375, 0.75, 0.375, 0.75, 0.625, 0.75, 0.625, 1.0, 0.375, 1.0, 0.125, 0.5, 0.375, 0.5, 0.375, 0.75, 0.125, 0.75, 0.625, 0.5, 0.875, 0.5, 0.875, 0.75, 0.625, 0.75])
me_w_rfel_019.materials.append(None)
me_w_rfel_019.update()
me_w_rfel_024 = bpy.data.meshes.new('Würfel.024')
me_w_rfel_024.from_pydata([(-4.93, -0.233, -1.863), (-4.93, -0.233, 1.863), (-4.93, 0.233, -1.863), (-4.93, 0.233, 1.863), (4.93, -0.233, -1.863), (4.93, -0.233, 1.863), (4.93, 0.233, -1.863), (4.93, 0.233, 1.863)], [], [(0, 1, 3, 2), (2, 3, 7, 6), (6, 7, 5, 4), (4, 5, 1, 0), (2, 6, 4, 0), (7, 3, 1, 5)])
_uv = me_w_rfel_024.uv_layers.new(name='UV-Map')
_uv.uv.foreach_set('vector', [0.375, 0.0, 0.625, 0.0, 0.625, 0.25, 0.375, 0.25, 0.375, 0.25, 0.625, 0.25, 0.625, 0.5, 0.375, 0.5, 0.375, 0.5, 0.625, 0.5, 0.625, 0.75, 0.375, 0.75, 0.375, 0.75, 0.625, 0.75, 0.625, 1.0, 0.375, 1.0, 0.125, 0.5, 0.375, 0.5, 0.375, 0.75, 0.125, 0.75, 0.625, 0.5, 0.875, 0.5, 0.875, 0.75, 0.625, 0.75])
me_w_rfel_024.materials.append(None)
me_w_rfel_024.update()
me_w_rfel_028 = bpy.data.meshes.new('Würfel.028')
me_w_rfel_028.from_pydata([(-0.05941, -0.04919, -0.1161), (-0.05941, -0.04919, 0.1161), (-0.05941, 0.04919, -0.1161), (-0.05941, 0.04919, 0.1161), (0.05941, -0.04919, -0.1161), (0.05941, -0.04919, 0.1161), (0.05941, 0.04919, -0.1161), (0.05941, 0.04919, 0.1161)], [], [(0, 1, 3, 2), (2, 3, 7, 6), (6, 7, 5, 4), (4, 5, 1, 0), (2, 6, 4, 0), (7, 3, 1, 5)])
_uv = me_w_rfel_028.uv_layers.new(name='UV-Map')
_uv.uv.foreach_set('vector', [0.375, 0.0, 0.625, 0.0, 0.625, 0.25, 0.375, 0.25, 0.375, 0.25, 0.625, 0.25, 0.625, 0.5, 0.375, 0.5, 0.375, 0.5, 0.625, 0.5, 0.625, 0.75, 0.375, 0.75, 0.375, 0.75, 0.625, 0.75, 0.625, 1.0, 0.375, 1.0, 0.125, 0.5, 0.375, 0.5, 0.375, 0.75, 0.125, 0.75, 0.625, 0.5, 0.875, 0.5, 0.875, 0.75, 0.625, 0.75])
me_w_rfel_028.materials.append(None)
me_w_rfel_028.update()
me_w_rfel_029 = bpy.data.meshes.new('Würfel.029')
me_w_rfel_029.from_pydata([(-0.05941, -0.04919, -0.1161), (-0.05941, -0.04919, 0.1161), (-0.05941, 0.04919, -0.1161), (-0.05941, 0.04919, 0.1161), (0.05941, -0.04919, -0.1161), (0.05941, -0.04919, 0.1161), (0.05941, 0.04919, -0.1161), (0.05941, 0.04919, 0.1161)], [], [(0, 1, 3, 2), (2, 3, 7, 6), (6, 7, 5, 4), (4, 5, 1, 0), (2, 6, 4, 0), (7, 3, 1, 5)])
_uv = me_w_rfel_029.uv_layers.new(name='UV-Map')
_uv.uv.foreach_set('vector', [0.375, 0.0, 0.625, 0.0, 0.625, 0.25, 0.375, 0.25, 0.375, 0.25, 0.625, 0.25, 0.625, 0.5, 0.375, 0.5, 0.375, 0.5, 0.625, 0.5, 0.625, 0.75, 0.375, 0.75, 0.375, 0.75, 0.625, 0.75, 0.625, 1.0, 0.375, 1.0, 0.125, 0.5, 0.375, 0.5, 0.375, 0.75, 0.125, 0.75, 0.625, 0.5, 0.875, 0.5, 0.875, 0.75, 0.625, 0.75])
me_w_rfel_029.materials.append(None)
me_w_rfel_029.update()
me_w_rfel_030 = bpy.data.meshes.new('Würfel.030')
me_w_rfel_030.from_pydata([(-0.05941, -0.04919, -0.1161), (-0.05941, -0.04919, 0.1161), (-0.05941, 0.04919, -0.1161), (-0.05941, 0.04919, 0.1161), (0.05941, -0.04919, -0.1161), (0.05941, -0.04919, 0.1161), (0.05941, 0.04919, -0.1161), (0.05941, 0.04919, 0.1161)], [], [(0, 1, 3, 2), (2, 3, 7, 6), (6, 7, 5, 4), (4, 5, 1, 0), (2, 6, 4, 0), (7, 3, 1, 5)])
_uv = me_w_rfel_030.uv_layers.new(name='UV-Map')
_uv.uv.foreach_set('vector', [0.375, 0.0, 0.625, 0.0, 0.625, 0.25, 0.375, 0.25, 0.375, 0.25, 0.625, 0.25, 0.625, 0.5, 0.375, 0.5, 0.375, 0.5, 0.625, 0.5, 0.625, 0.75, 0.375, 0.75, 0.375, 0.75, 0.625, 0.75, 0.625, 1.0, 0.375, 1.0, 0.125, 0.5, 0.375, 0.5, 0.375, 0.75, 0.125, 0.75, 0.625, 0.5, 0.875, 0.5, 0.875, 0.75, 0.625, 0.75])
me_w_rfel_030.materials.append(None)
me_w_rfel_030.update()
me_w_rfel_031 = bpy.data.meshes.new('Würfel.031')
me_w_rfel_031.from_pydata([(-0.05941, -0.04919, -0.1161), (-0.05941, -0.04919, 0.1161), (-0.05941, 0.04919, -0.1161), (-0.05941, 0.04919, 0.1161), (0.05941, -0.04919, -0.1161), (0.05941, -0.04919, 0.1161), (0.05941, 0.04919, -0.1161), (0.05941, 0.04919, 0.1161)], [], [(0, 1, 3, 2), (2, 3, 7, 6), (6, 7, 5, 4), (4, 5, 1, 0), (2, 6, 4, 0), (7, 3, 1, 5)])
_uv = me_w_rfel_031.uv_layers.new(name='UV-Map')
_uv.uv.foreach_set('vector', [0.375, 0.0, 0.625, 0.0, 0.625, 0.25, 0.375, 0.25, 0.375, 0.25, 0.625, 0.25, 0.625, 0.5, 0.375, 0.5, 0.375, 0.5, 0.625, 0.5, 0.625, 0.75, 0.375, 0.75, 0.375, 0.75, 0.625, 0.75, 0.625, 1.0, 0.375, 1.0, 0.125, 0.5, 0.375, 0.5, 0.375, 0.75, 0.125, 0.75, 0.625, 0.5, 0.875, 0.5, 0.875, 0.75, 0.625, 0.75])
me_w_rfel_031.materials.append(None)
me_w_rfel_031.update()
me_w_rfel_033 = bpy.data.meshes.new('Würfel.033')
me_w_rfel_033.from_pydata([(-0.05941, -0.04919, -0.1161), (-0.05941, -0.04919, 0.1161), (-0.05941, 0.04919, -0.1161), (-0.05941, 0.04919, 0.1161), (0.05941, -0.04919, -0.1161), (0.05941, -0.04919, 0.1161), (0.05941, 0.04919, -0.1161), (0.05941, 0.04919, 0.1161)], [], [(0, 1, 3, 2), (2, 3, 7, 6), (6, 7, 5, 4), (4, 5, 1, 0), (2, 6, 4, 0), (7, 3, 1, 5)])
_uv = me_w_rfel_033.uv_layers.new(name='UV-Map')
_uv.uv.foreach_set('vector', [0.375, 0.0, 0.625, 0.0, 0.625, 0.25, 0.375, 0.25, 0.375, 0.25, 0.625, 0.25, 0.625, 0.5, 0.375, 0.5, 0.375, 0.5, 0.625, 0.5, 0.625, 0.75, 0.375, 0.75, 0.375, 0.75, 0.625, 0.75, 0.625, 1.0, 0.375, 1.0, 0.125, 0.5, 0.375, 0.5, 0.375, 0.75, 0.125, 0.75, 0.625, 0.5, 0.875, 0.5, 0.875, 0.75, 0.625, 0.75])
me_w_rfel_033.materials.append(None)
me_w_rfel_033.update()
me_w_rfel_008 = bpy.data.meshes.new('Würfel.008')
me_w_rfel_008.from_pydata([(-4.93, -0.233, -1.863), (-4.93, -0.233, 1.863), (-4.93, 0.233, -1.863), (-4.93, 0.233, 1.863), (4.93, -0.233, -1.863), (4.93, -0.233, 1.863), (4.93, 0.233, -1.863), (4.93, 0.233, 1.863)], [], [(0, 1, 3, 2), (2, 3, 7, 6), (6, 7, 5, 4), (4, 5, 1, 0), (2, 6, 4, 0), (7, 3, 1, 5)])
_uv = me_w_rfel_008.uv_layers.new(name='UV-Map')
_uv.uv.foreach_set('vector', [0.375, 0.0, 0.625, 0.0, 0.625, 0.25, 0.375, 0.25, 0.375, 0.25, 0.625, 0.25, 0.625, 0.5, 0.375, 0.5, 0.375, 0.5, 0.625, 0.5, 0.625, 0.75, 0.375, 0.75, 0.375, 0.75, 0.625, 0.75, 0.625, 1.0, 0.375, 1.0, 0.125, 0.5, 0.375, 0.5, 0.375, 0.75, 0.125, 0.75, 0.625, 0.5, 0.875, 0.5, 0.875, 0.75, 0.625, 0.75])
me_w_rfel_008.materials.append(None)
me_w_rfel_008.update()
me_w_rfel_021 = bpy.data.meshes.new('Würfel.021')
me_w_rfel_021.from_pydata([(-4.93, -0.233, -1.863), (-4.93, -0.233, 1.863), (-4.93, 0.233, -1.863), (-4.93, 0.233, 1.863), (4.93, -0.233, -1.863), (4.93, -0.233, 1.863), (4.93, 0.233, -1.863), (4.93, 0.233, 1.863)], [], [(0, 1, 3, 2), (2, 3, 7, 6), (6, 7, 5, 4), (4, 5, 1, 0), (2, 6, 4, 0), (7, 3, 1, 5)])
_uv = me_w_rfel_021.uv_layers.new(name='UV-Map')
_uv.uv.foreach_set('vector', [0.375, 0.0, 0.625, 0.0, 0.625, 0.25, 0.375, 0.25, 0.375, 0.25, 0.625, 0.25, 0.625, 0.5, 0.375, 0.5, 0.375, 0.5, 0.625, 0.5, 0.625, 0.75, 0.375, 0.75, 0.375, 0.75, 0.625, 0.75, 0.625, 1.0, 0.375, 1.0, 0.125, 0.5, 0.375, 0.5, 0.375, 0.75, 0.125, 0.75, 0.625, 0.5, 0.875, 0.5, 0.875, 0.75, 0.625, 0.75])
me_w_rfel_021.materials.append(None)
me_w_rfel_021.update()
me_w_rfel_022 = bpy.data.meshes.new('Würfel.022')
me_w_rfel_022.from_pydata([(-4.93, -0.233, -1.863), (-4.93, -0.233, 1.863), (-4.93, 0.233, -1.863), (-4.93, 0.233, 1.863), (4.93, -0.233, -1.863), (4.93, -0.233, 1.863), (4.93, 0.233, -1.863), (4.93, 0.233, 1.863)], [], [(0, 1, 3, 2), (2, 3, 7, 6), (6, 7, 5, 4), (4, 5, 1, 0), (2, 6, 4, 0), (7, 3, 1, 5)])
_uv = me_w_rfel_022.uv_layers.new(name='UV-Map')
_uv.uv.foreach_set('vector', [0.375, 0.0, 0.625, 0.0, 0.625, 0.25, 0.375, 0.25, 0.375, 0.25, 0.625, 0.25, 0.625, 0.5, 0.375, 0.5, 0.375, 0.5, 0.625, 0.5, 0.625, 0.75, 0.375, 0.75, 0.375, 0.75, 0.625, 0.75, 0.625, 1.0, 0.375, 1.0, 0.125, 0.5, 0.375, 0.5, 0.375, 0.75, 0.125, 0.75, 0.625, 0.5, 0.875, 0.5, 0.875, 0.75, 0.625, 0.75])
me_w_rfel_022.materials.append(None)
me_w_rfel_022.update()
me_w_rfel_023 = bpy.data.meshes.new('Würfel.023')
me_w_rfel_023.from_pydata([(-0.8034, -0.1137, -0.09041), (-0.8034, -0.1137, 0.09041), (-0.8034, 0.1137, -0.09041), (-0.8034, 0.1137, 0.09041), (0.8034, -0.1137, -0.09041), (0.8034, -0.1137, 0.09041), (0.8034, 0.1137, -0.09041), (0.8034, 0.1137, 0.09041)], [], [(0, 1, 3, 2), (2, 3, 7, 6), (6, 7, 5, 4), (4, 5, 1, 0), (2, 6, 4, 0), (7, 3, 1, 5)])
_uv = me_w_rfel_023.uv_layers.new(name='UV-Map')
_uv.uv.foreach_set('vector', [0.375, 0.0, 0.625, 0.0, 0.625, 0.25, 0.375, 0.25, 0.375, 0.25, 0.625, 0.25, 0.625, 0.5, 0.375, 0.5, 0.375, 0.5, 0.625, 0.5, 0.625, 0.75, 0.375, 0.75, 0.375, 0.75, 0.625, 0.75, 0.625, 1.0, 0.375, 1.0, 0.125, 0.5, 0.375, 0.5, 0.375, 0.75, 0.125, 0.75, 0.625, 0.5, 0.875, 0.5, 0.875, 0.75, 0.625, 0.75])
me_w_rfel_023.materials.append(None)
me_w_rfel_023.update()
me_w_rfel_026 = bpy.data.meshes.new('Würfel.026')
me_w_rfel_026.from_pydata([(-0.05314, -0.05629, -1.195), (-0.05314, -0.05629, 1.195), (-0.05314, 0.05629, -1.195), (-0.05314, 0.05629, 1.195), (0.05314, -0.05629, -1.195), (0.05314, -0.05629, 1.195), (0.05314, 0.05629, -1.195), (0.05314, 0.05629, 1.195)], [], [(0, 1, 3, 2), (2, 3, 7, 6), (6, 7, 5, 4), (4, 5, 1, 0), (2, 6, 4, 0), (7, 3, 1, 5)])
_uv = me_w_rfel_026.uv_layers.new(name='UV-Map')
_uv.uv.foreach_set('vector', [0.375, 0.0, 0.625, 0.0, 0.625, 0.25, 0.375, 0.25, 0.375, 0.25, 0.625, 0.25, 0.625, 0.5, 0.375, 0.5, 0.375, 0.5, 0.625, 0.5, 0.625, 0.75, 0.375, 0.75, 0.375, 0.75, 0.625, 0.75, 0.625, 1.0, 0.375, 1.0, 0.125, 0.5, 0.375, 0.5, 0.375, 0.75, 0.125, 0.75, 0.625, 0.5, 0.875, 0.5, 0.875, 0.75, 0.625, 0.75])
me_w_rfel_026.materials.append(None)
me_w_rfel_026.update()
me_w_rfel_027 = bpy.data.meshes.new('Würfel.027')
me_w_rfel_027.from_pydata([(-0.05314, -0.05629, -1.195), (-0.05314, -0.05629, 1.195), (-0.05314, 0.05629, -1.195), (-0.05314, 0.05629, 1.195), (0.05314, -0.05629, -1.195), (0.05314, -0.05629, 1.195), (0.05314, 0.05629, -1.195), (0.05314, 0.05629, 1.195)], [], [(0, 1, 3, 2), (2, 3, 7, 6), (6, 7, 5, 4), (4, 5, 1, 0), (2, 6, 4, 0), (7, 3, 1, 5)])
_uv = me_w_rfel_027.uv_layers.new(name='UV-Map')
_uv.uv.foreach_set('vector', [0.375, 0.0, 0.625, 0.0, 0.625, 0.25, 0.375, 0.25, 0.375, 0.25, 0.625, 0.25, 0.625, 0.5, 0.375, 0.5, 0.375, 0.5, 0.625, 0.5, 0.625, 0.75, 0.375, 0.75, 0.375, 0.75, 0.625, 0.75, 0.625, 1.0, 0.375, 1.0, 0.125, 0.5, 0.375, 0.5, 0.375, 0.75, 0.125, 0.75, 0.625, 0.5, 0.875, 0.5, 0.875, 0.75, 0.625, 0.75])
me_w_rfel_027.materials.append(None)
me_w_rfel_027.update()
me_w_rfel_032 = bpy.data.meshes.new('Würfel.032')
me_w_rfel_032.from_pydata([(-0.6512, -0.5892, -0.08062), (-0.6512, -0.5892, 0.08062), (-0.6512, 0.5892, -0.08062), (-0.6512, 0.5892, 0.08062), (0.6512, -0.5892, -0.08062), (0.6512, -0.5892, 0.08062), (0.6512, 0.5892, -0.08062), (0.6512, 0.5892, 0.08062)], [], [(0, 1, 3, 2), (2, 3, 7, 6), (6, 7, 5, 4), (4, 5, 1, 0), (2, 6, 4, 0), (7, 3, 1, 5)])
_uv = me_w_rfel_032.uv_layers.new(name='UV-Map')
_uv.uv.foreach_set('vector', [0.375, 0.0, 0.625, 0.0, 0.625, 0.25, 0.375, 0.25, 0.375, 0.25, 0.625, 0.25, 0.625, 0.5, 0.375, 0.5, 0.375, 0.5, 0.625, 0.5, 0.625, 0.75, 0.375, 0.75, 0.375, 0.75, 0.625, 0.75, 0.625, 1.0, 0.375, 1.0, 0.125, 0.5, 0.375, 0.5, 0.375, 0.75, 0.125, 0.75, 0.625, 0.5, 0.875, 0.5, 0.875, 0.75, 0.625, 0.75])
me_w_rfel_032.materials.append(None)
me_w_rfel_032.update()
me_w_rfel_047 = bpy.data.meshes.new('Würfel.047')
me_w_rfel_047.from_pydata([(-0.7698, -0.06618, -0.03712), (-0.7698, -0.06618, 0.03712), (-0.7698, 0.06618, -0.03712), (-0.7698, 0.06618, 0.03712), (0.7698, -0.06618, -0.03712), (0.7698, -0.06618, 0.03712), (0.7698, 0.06618, -0.03712), (0.7698, 0.06618, 0.03712)], [], [(0, 1, 3, 2), (2, 3, 7, 6), (6, 7, 5, 4), (4, 5, 1, 0), (2, 6, 4, 0), (7, 3, 1, 5)])
_uv = me_w_rfel_047.uv_layers.new(name='UV-Map')
_uv.uv.foreach_set('vector', [0.375, 0.0, 0.625, 0.0, 0.625, 0.25, 0.375, 0.25, 0.375, 0.25, 0.625, 0.25, 0.625, 0.5, 0.375, 0.5, 0.375, 0.5, 0.625, 0.5, 0.625, 0.75, 0.375, 0.75, 0.375, 0.75, 0.625, 0.75, 0.625, 1.0, 0.375, 1.0, 0.125, 0.5, 0.375, 0.5, 0.375, 0.75, 0.125, 0.75, 0.625, 0.5, 0.875, 0.5, 0.875, 0.75, 0.625, 0.75])
me_w_rfel_047.materials.append(None)
me_w_rfel_047.update()
me_w_rfel_052 = bpy.data.meshes.new('Würfel.052')
me_w_rfel_052.from_pydata([(-1.216, -0.5895, -0.0565), (-1.216, -0.5895, 0.0565), (-1.216, 0.5895, -0.0565), (-1.216, 0.5895, 0.0565), (1.216, -0.5895, -0.0565), (1.216, -0.5895, 0.0565), (1.216, 0.5895, -0.0565), (1.216, 0.5895, 0.0565)], [], [(0, 1, 3, 2), (2, 3, 7, 6), (6, 7, 5, 4), (4, 5, 1, 0), (2, 6, 4, 0), (7, 3, 1, 5)])
_uv = me_w_rfel_052.uv_layers.new(name='UV-Map')
_uv.uv.foreach_set('vector', [0.375, 0.0, 0.625, 0.0, 0.625, 0.25, 0.375, 0.25, 0.375, 0.25, 0.625, 0.25, 0.625, 0.5, 0.375, 0.5, 0.375, 0.5, 0.625, 0.5, 0.625, 0.75, 0.375, 0.75, 0.375, 0.75, 0.625, 0.75, 0.625, 1.0, 0.375, 1.0, 0.125, 0.5, 0.375, 0.5, 0.375, 0.75, 0.125, 0.75, 0.625, 0.5, 0.875, 0.5, 0.875, 0.75, 0.625, 0.75])
me_w_rfel_052.materials.append(None)
me_w_rfel_052.update()
me_w_rfel = bpy.data.meshes.new('Würfel')
me_w_rfel.from_pydata([(-1.165, -0.5406, -0.2414), (-1.165, -0.5406, 0.2414), (-1.165, 0.5406, -0.2414), (-1.165, 0.5406, 0.2414), (1.165, -0.5406, -0.2414), (1.165, -0.5406, 0.2414), (1.165, 0.5406, -0.2414), (1.165, 0.5406, 0.2414)], [], [(0, 1, 3, 2), (2, 3, 7, 6), (6, 7, 5, 4), (4, 5, 1, 0), (2, 6, 4, 0), (7, 3, 1, 5)])
_uv = me_w_rfel.uv_layers.new(name='UV-Map')
_uv.uv.foreach_set('vector', [0.375, 0.0, 0.625, 0.0, 0.625, 0.25, 0.375, 0.25, 0.375, 0.25, 0.625, 0.25, 0.625, 0.5, 0.375, 0.5, 0.375, 0.5, 0.625, 0.5, 0.625, 0.75, 0.375, 0.75, 0.375, 0.75, 0.625, 0.75, 0.625, 1.0, 0.375, 1.0, 0.125, 0.5, 0.375, 0.5, 0.375, 0.75, 0.125, 0.75, 0.625, 0.5, 0.875, 0.5, 0.875, 0.75, 0.625, 0.75])
me_w_rfel.materials.append(None)
me_w_rfel.update()
me_w_rfel_004 = bpy.data.meshes.new('Würfel.004')
me_w_rfel_004.from_pydata([(-1.165, -0.5406, -0.2414), (-1.165, -0.5406, 0.2414), (-1.165, 0.5406, -0.2414), (-1.165, 0.5406, 0.2414), (1.165, -0.5406, -0.2414), (1.165, -0.5406, 0.2414), (1.165, 0.5406, -0.2414), (1.165, 0.5406, 0.2414)], [], [(0, 1, 3, 2), (2, 3, 7, 6), (6, 7, 5, 4), (4, 5, 1, 0), (2, 6, 4, 0), (7, 3, 1, 5)])
_uv = me_w_rfel_004.uv_layers.new(name='UV-Map')
_uv.uv.foreach_set('vector', [0.375, 0.0, 0.625, 0.0, 0.625, 0.25, 0.375, 0.25, 0.375, 0.25, 0.625, 0.25, 0.625, 0.5, 0.375, 0.5, 0.375, 0.5, 0.625, 0.5, 0.625, 0.75, 0.375, 0.75, 0.375, 0.75, 0.625, 0.75, 0.625, 1.0, 0.375, 1.0, 0.125, 0.5, 0.375, 0.5, 0.375, 0.75, 0.125, 0.75, 0.625, 0.5, 0.875, 0.5, 0.875, 0.75, 0.625, 0.75])
me_w_rfel_004.materials.append(None)
me_w_rfel_004.update()
me_w_rfel_005 = bpy.data.meshes.new('Würfel.005')
me_w_rfel_005.from_pydata([(-1.165, -0.5406, -0.2414), (-1.165, -0.5406, 0.2414), (-1.165, 0.5406, -0.2414), (-1.165, 0.5406, 0.2414), (1.165, -0.5406, -0.2414), (1.165, -0.5406, 0.2414), (1.165, 0.5406, -0.2414), (1.165, 0.5406, 0.2414)], [], [(0, 1, 3, 2), (2, 3, 7, 6), (6, 7, 5, 4), (4, 5, 1, 0), (2, 6, 4, 0), (7, 3, 1, 5)])
_uv = me_w_rfel_005.uv_layers.new(name='UV-Map')
_uv.uv.foreach_set('vector', [0.375, 0.0, 0.625, 0.0, 0.625, 0.25, 0.375, 0.25, 0.375, 0.25, 0.625, 0.25, 0.625, 0.5, 0.375, 0.5, 0.375, 0.5, 0.625, 0.5, 0.625, 0.75, 0.375, 0.75, 0.375, 0.75, 0.625, 0.75, 0.625, 1.0, 0.375, 1.0, 0.125, 0.5, 0.375, 0.5, 0.375, 0.75, 0.125, 0.75, 0.625, 0.5, 0.875, 0.5, 0.875, 0.75, 0.625, 0.75])
me_w_rfel_005.materials.append(None)
me_w_rfel_005.update()
me_w_rfel_007 = bpy.data.meshes.new('Würfel.007')
me_w_rfel_007.from_pydata([(-1.165, -0.5406, -0.2414), (-1.165, -0.5406, 0.2414), (-1.165, 0.5406, -0.2414), (-1.165, 0.5406, 0.2414), (1.165, -0.5406, -0.2414), (1.165, -0.5406, 0.2414), (1.165, 0.5406, -0.2414), (1.165, 0.5406, 0.2414)], [], [(0, 1, 3, 2), (2, 3, 7, 6), (6, 7, 5, 4), (4, 5, 1, 0), (2, 6, 4, 0), (7, 3, 1, 5)])
_uv = me_w_rfel_007.uv_layers.new(name='UV-Map')
_uv.uv.foreach_set('vector', [0.375, 0.0, 0.625, 0.0, 0.625, 0.25, 0.375, 0.25, 0.375, 0.25, 0.625, 0.25, 0.625, 0.5, 0.375, 0.5, 0.375, 0.5, 0.625, 0.5, 0.625, 0.75, 0.375, 0.75, 0.375, 0.75, 0.625, 0.75, 0.625, 1.0, 0.375, 1.0, 0.125, 0.5, 0.375, 0.5, 0.375, 0.75, 0.125, 0.75, 0.625, 0.5, 0.875, 0.5, 0.875, 0.75, 0.625, 0.75])
me_w_rfel_007.materials.append(None)
me_w_rfel_007.update()

# ---- objects
ob_rampe_2 = bpy.data.objects.new('Rampe 2', me_w_rfel_001)
ob_rampe_1 = bpy.data.objects.new('Rampe 1', me_w_rfel_013)
ob_bodenplatte_1 = bpy.data.objects.new('Bodenplatte 1', me_w_rfel_034)
ob_bodenplatte_4 = bpy.data.objects.new('Bodenplatte 4', me_w_rfel_035)
ob_innenbalken_kurz_1_a = bpy.data.objects.new('Innenbalken kurz 1 a', me_w_rfel_041)
ob_innenbalken_kurz_1_b = bpy.data.objects.new('Innenbalken kurz 1 b', me_w_rfel_042)
ob_innenbalken_kurz_1_c = bpy.data.objects.new('Innenbalken kurz 1 c', me_w_rfel_048)
ob_innenbalken_kurz_1_d = bpy.data.objects.new('Innenbalken kurz 1 d', me_w_rfel_049)
ob_innenbalken_kurz_2_a = bpy.data.objects.new('Innenbalken kurz 2 a', me_w_rfel_038)
ob_innenbalken_kurz_2_b = bpy.data.objects.new('Innenbalken kurz 2 b', me_w_rfel_040)
ob_innenbalken_kurz_2_c = bpy.data.objects.new('Innenbalken kurz 2 c', me_w_rfel_045)
ob_innenbalken_kurz_2_d = bpy.data.objects.new('Innenbalken kurz 2 d', me_w_rfel_044)
ob_innenbalken_lang_1_a = bpy.data.objects.new('Innenbalken lang 1 a', me_w_rfel_037)
ob_innenbalken_lang_1_b = bpy.data.objects.new('Innenbalken lang 1 b', me_w_rfel_025)
ob_innenbalken_lang_1_c = bpy.data.objects.new('Innenbalken lang 1 c', me_w_rfel_050)
ob_innenbalken_lang_1_d = bpy.data.objects.new('Innenbalken lang 1 d', me_w_rfel_051)
ob_innenbalken_lang_2_a = bpy.data.objects.new('Innenbalken lang 2 a', me_w_rfel_010)
ob_innenbalken_lang_2_b = bpy.data.objects.new('Innenbalken lang 2 b', me_w_rfel_020)
ob_innenbalken_lang_2_c = bpy.data.objects.new('Innenbalken lang 2 c', me_w_rfel_043)
ob_innenbalken_lang_2_d = bpy.data.objects.new('Innenbalken lang 2 d', me_w_rfel_046)
ob_bodenplatte_2 = bpy.data.objects.new('Bodenplatte 2', me_w_rfel_009)
ob_bodenplatte_3 = bpy.data.objects.new('Bodenplatte 3', me_w_rfel_036)
ob_abschlusswand_mitte_hoch_2 = bpy.data.objects.new('Abschlusswand Mitte hoch 2', me_w_rfel_002)
ob_l_ngstwand_lang_2_flach_a = bpy.data.objects.new('Längstwand lang 2 flach a', me_w_rfel_003)
ob_abschlusswand_ende_2 = bpy.data.objects.new('Abschlusswand Ende 2', me_w_rfel_006)
ob_l_ngstwand_lang_2_flach_b = bpy.data.objects.new('Längstwand lang 2 flach b', me_w_rfel_011)
ob_l_ngstwand_lang_2_hoch = bpy.data.objects.new('Längstwand lang 2 hoch', me_w_rfel_012)
ob_abschlusswand_mitte_hoch_1 = bpy.data.objects.new('Abschlusswand Mitte hoch 1', me_w_rfel_014)
ob_l_ngstwand_lang_1_hoch = bpy.data.objects.new('Längstwand lang 1 hoch', me_w_rfel_015)
ob_l_ngstwand_lang_1_flach_b = bpy.data.objects.new('Längstwand lang 1 flach b', me_w_rfel_016)
ob_l_ngstwand_lang_1_flach_a = bpy.data.objects.new('Längstwand lang 1 flach a', me_w_rfel_017)
ob_abschlusswand_ende_1 = bpy.data.objects.new('Abschlusswand Ende 1', me_w_rfel_018)
ob_l_ngstwand_lang_1_flach_c = bpy.data.objects.new('Längstwand lang 1 flach c', me_w_rfel_019)
ob_l_ngstwand_lang_2_flach_c = bpy.data.objects.new('Längstwand lang 2 flach c', me_w_rfel_024)
ob_st_tzstange_mitte_2 = bpy.data.objects.new('Stützstange Mitte 2', me_w_rfel_028)
ob_st_tzstange_ende_2 = bpy.data.objects.new('Stützstange Ende 2', me_w_rfel_029)
ob_st_tzstange_ende_1_a = bpy.data.objects.new('Stützstange Ende 1 a', me_w_rfel_030)
ob_st_tzstange_ende_1_b = bpy.data.objects.new('Stützstange Ende 1 b', me_w_rfel_031)
ob_st_tzstange_mitte_1 = bpy.data.objects.new('Stützstange Mitte 1', me_w_rfel_033)
ob_programmiereck_hoch_1 = bpy.data.objects.new('Programmiereck hoch 1', me_w_rfel_008)
ob_programmiereck_hoch_3 = bpy.data.objects.new('Programmiereck hoch 3', me_w_rfel_021)
ob_programmiereck_hoch_2 = bpy.data.objects.new('Programmiereck hoch 2', me_w_rfel_022)
ob_st_tzstange_oben_quer = bpy.data.objects.new('Stützstange oben quer', me_w_rfel_023)
ob_st_tzstange_innen_hoch_1 = bpy.data.objects.new('Stützstange innen hoch 1', me_w_rfel_026)
ob_st_tzstange_innen_hoch_2 = bpy.data.objects.new('Stützstange innen hoch 2', me_w_rfel_027)
ob_tisch = bpy.data.objects.new('Tisch', me_w_rfel_032)
ob_einstieg = bpy.data.objects.new('Einstieg', me_w_rfel_047)
ob_bodenplatte = bpy.data.objects.new('Bodenplatte', me_w_rfel_052)
ob_sand_kies_4 = bpy.data.objects.new('Sand Kies 4', me_w_rfel)
ob_sand_kies_1 = bpy.data.objects.new('Sand Kies 1', me_w_rfel_004)
ob_sand_kies_2 = bpy.data.objects.new('Sand Kies 2', me_w_rfel_005)
ob_sand_kies_3 = bpy.data.objects.new('Sand Kies 3', me_w_rfel_007)

# ---- transforms, parenting, visibility, modifiers, constraints
ob_rampe_2.location = (0.055, -0.6096, 0.345)
ob_rampe_2.rotation_euler = (0.0, 0.0, 3.142)
ob_rampe_2.scale = (0.5707, 0.5978, 0.791)
ob_rampe_1.location = (-0.055, 0.6096, 0.345)
ob_rampe_1.scale = (0.5707, 0.5978, 0.791)
ob_bodenplatte_1.location = (2.438, 0.6096, 0.007938)
ob_bodenplatte_1.scale = (1.002, 1.034, 0.1405)
ob_bodenplatte_4.location = (-2.438, -0.6096, 0.007938)
ob_bodenplatte_4.scale = (1.002, 1.034, 0.1405)
ob_innenbalken_kurz_1_a.location = (3.63, 0.6193, 0.0667)
ob_innenbalken_kurz_1_a.rotation_euler = (0.0, -0.0, 1.571)
ob_innenbalken_kurz_1_a.scale = (0.7919, 0.3838, 1.369)
ob_innenbalken_kurz_1_b.location = (1.244, 0.6193, 0.0667)
ob_innenbalken_kurz_1_b.rotation_euler = (0.0, -0.0, 1.571)
ob_innenbalken_kurz_1_b.scale = (0.7919, 0.3838, 1.369)
ob_innenbalken_kurz_1_c.location = (1.184, 0.6193, 0.072)
ob_innenbalken_kurz_1_c.rotation_euler = (0.2635, -0.0, 1.571)
ob_innenbalken_kurz_1_c.scale = (0.7919, 0.3838, 1.369)
ob_innenbalken_kurz_1_d.location = (-1.166, 0.6093, 0.71)
ob_innenbalken_kurz_1_d.rotation_euler = (0.2635, -0.0, 1.571)
ob_innenbalken_kurz_1_d.scale = (0.7919, 0.3838, 1.369)
ob_innenbalken_kurz_2_a.location = (-3.63, -0.6193, 0.0667)
ob_innenbalken_kurz_2_a.rotation_euler = (0.0, -0.0, 1.571)
ob_innenbalken_kurz_2_a.scale = (0.7919, 0.3838, 1.369)
ob_innenbalken_kurz_2_b.location = (-1.244, -0.6193, 0.0667)
ob_innenbalken_kurz_2_b.rotation_euler = (0.0, -0.0, 1.571)
ob_innenbalken_kurz_2_b.scale = (0.7919, 0.3838, 1.369)
ob_innenbalken_kurz_2_c.location = (-1.184, -0.6193, 0.072)
ob_innenbalken_kurz_2_c.rotation_euler = (-0.2635, -0.0, 1.571)
ob_innenbalken_kurz_2_c.scale = (0.7919, 0.3838, 1.369)
ob_innenbalken_kurz_2_d.location = (1.166, -0.6093, 0.71)
ob_innenbalken_kurz_2_d.rotation_euler = (-0.2635, -0.0, 1.571)
ob_innenbalken_kurz_2_d.scale = (0.7919, 0.3838, 1.369)
ob_innenbalken_lang_1_a.location = (2.438, 1.199, 0.0668)
ob_innenbalken_lang_1_a.scale = (1.584, 0.3838, 1.369)
ob_innenbalken_lang_1_b.location = (2.438, 0.02862, 0.0668)
ob_innenbalken_lang_1_b.scale = (1.584, 0.3838, 1.369)
ob_innenbalken_lang_1_c.location = (0.0084, 1.199, 0.39)
ob_innenbalken_lang_1_c.rotation_euler = (0.0, 0.2635, 0.0)
ob_innenbalken_lang_1_c.scale = (1.611, 0.3838, 1.369)
ob_innenbalken_lang_1_d.location = (0.0084, 0.02862, 0.39)
ob_innenbalken_lang_1_d.rotation_euler = (0.0, 0.2635, 0.0)
ob_innenbalken_lang_1_d.scale = (1.611, 0.3838, 1.369)
ob_innenbalken_lang_2_a.location = (-2.438, -1.199, 0.0668)
ob_innenbalken_lang_2_a.scale = (1.584, 0.3838, 1.369)
ob_innenbalken_lang_2_b.location = (-2.438, -0.02862, 0.0668)
ob_innenbalken_lang_2_b.scale = (1.584, 0.3838, 1.369)
ob_innenbalken_lang_2_c.location = (-0.0084, -1.199, 0.39)
ob_innenbalken_lang_2_c.rotation_euler = (0.0, -0.2635, 0.0)
ob_innenbalken_lang_2_c.scale = (1.611, 0.3838, 1.369)
ob_innenbalken_lang_2_d.location = (-0.0084, -0.02862, 0.39)
ob_innenbalken_lang_2_d.rotation_euler = (0.0, -0.2635, 0.0)
ob_innenbalken_lang_2_d.scale = (1.611, 0.3838, 1.369)
ob_bodenplatte_2.location = (0.0, 0.6096, 0.007938)
ob_bodenplatte_2.scale = (1.002, 1.034, 0.1405)
ob_bodenplatte_3.location = (0.0, -0.6096, 0.007938)
ob_bodenplatte_3.scale = (1.002, 1.034, 0.1405)
ob_abschlusswand_mitte_hoch_2.location = (1.216, -0.6196, 0.6096)
ob_abschlusswand_mitte_hoch_2.rotation_euler = (0.0, -0.0, 1.571)
ob_abschlusswand_mitte_hoch_2.scale = (0.1236, 0.02726, 0.3275)
ob_l_ngstwand_lang_2_flach_a.location = (-2.44, -1.224, 0.3048)
ob_l_ngstwand_lang_2_flach_a.scale = (0.2473, 0.02726, 0.1636)
ob_abschlusswand_ende_2.location = (-3.66, -0.6196, 0.3048)
ob_abschlusswand_ende_2.rotation_euler = (0.0, -0.0, 1.571)
ob_abschlusswand_ende_2.scale = (0.1236, 0.02726, 0.1636)
ob_l_ngstwand_lang_2_flach_b.location = (-0.61, -1.224, 0.3048)
ob_l_ngstwand_lang_2_flach_b.scale = (0.1236, 0.02726, 0.1636)
ob_l_ngstwand_lang_2_hoch.location = (0.61, -1.224, 0.6096)
ob_l_ngstwand_lang_2_hoch.scale = (0.1236, 0.02726, 0.3273)
ob_abschlusswand_mitte_hoch_1.location = (-1.206, 0.5996, 0.6096)
ob_abschlusswand_mitte_hoch_1.rotation_euler = (0.0, -0.0, 1.571)
ob_abschlusswand_mitte_hoch_1.scale = (0.1236, 0.02726, 0.3275)
ob_l_ngstwand_lang_1_hoch.location = (-0.61, 1.224, 0.6096)
ob_l_ngstwand_lang_1_hoch.scale = (0.1236, 0.02726, 0.3273)
ob_l_ngstwand_lang_1_flach_b.location = (0.61, 1.224, 0.3048)
ob_l_ngstwand_lang_1_flach_b.scale = (0.1236, 0.02726, 0.1636)
ob_l_ngstwand_lang_1_flach_a.location = (2.44, 1.224, 0.3048)
ob_l_ngstwand_lang_1_flach_a.scale = (0.2473, 0.02726, 0.1636)
ob_abschlusswand_ende_1.location = (3.66, 0.6096, 0.3048)
ob_abschlusswand_ende_1.rotation_euler = (0.0, -0.0, 1.571)
ob_abschlusswand_ende_1.scale = (0.1259, 0.02726, 0.1636)
ob_l_ngstwand_lang_1_flach_c.location = (2.44, -0.005, 0.3048)
ob_l_ngstwand_lang_1_flach_c.scale = (0.2473, 0.02726, 0.1636)
ob_l_ngstwand_lang_2_flach_c.location = (-1.81, 0.0, 0.3048)
ob_l_ngstwand_lang_2_flach_c.scale = (0.1236, 0.02726, 0.1636)
ob_st_tzstange_mitte_2.location = (1.163, -1.167, 1.066)
ob_st_tzstange_mitte_2.scale = (0.855, 1.033, 1.313)
ob_st_tzstange_ende_2.location = (-3.597, -1.167, 0.4562)
ob_st_tzstange_ende_2.scale = (0.855, 1.033, 1.313)
ob_st_tzstange_ende_1_a.location = (3.613, 0.05293, 0.4562)
ob_st_tzstange_ende_1_a.scale = (0.855, 1.033, 1.313)
ob_st_tzstange_ende_1_b.location = (3.613, 1.165, 0.4562)
ob_st_tzstange_ende_1_b.scale = (0.855, 1.033, 1.313)
ob_st_tzstange_mitte_1.location = (-1.163, 1.167, 1.066)
ob_st_tzstange_mitte_1.scale = (0.855, 1.033, 1.313)
ob_programmiereck_hoch_1.location = (-1.82, 0.01, 1.22)
ob_programmiereck_hoch_1.scale = (0.1211, 0.02726, 0.6546)
ob_programmiereck_hoch_3.location = (-2.41, 0.62, 1.22)
ob_programmiereck_hoch_3.rotation_euler = (0.0, -0.0, 1.571)
ob_programmiereck_hoch_3.scale = (0.1247, 0.02726, 0.6546)
ob_programmiereck_hoch_2.location = (-1.22, 0.62, 1.22)
ob_programmiereck_hoch_2.rotation_euler = (0.0, -0.0, 1.571)
ob_programmiereck_hoch_2.scale = (0.1247, 0.02726, 0.6546)
ob_st_tzstange_oben_quer.location = (-1.816, 1.209, 2.388)
ob_st_tzstange_oben_quer.scale = (0.7406, 0.2233, 0.5619)
ob_st_tzstange_innen_hoch_1.location = (-1.277, 0.03235, 1.215)
ob_st_tzstange_innen_hoch_1.scale = (0.9559, 0.4513, 1.02)
ob_st_tzstange_innen_hoch_2.location = (-2.357, 0.03235, 1.215)
ob_st_tzstange_innen_hoch_2.scale = (0.9559, 0.4513, 1.02)
ob_tisch.location = (-1.816, 0.3123, 1.016)
ob_tisch.rotation_euler = (0.0, -0.0, 1.571)
ob_tisch.scale = (0.4681, 1.018, 0.6301)
ob_einstieg.location = (-3.04, 0.619, 0.0668)
ob_einstieg.scale = (0.8119, 9.444, 1.369)
ob_bodenplatte.location = (-2.448, 0.625, 0.007938)
ob_bodenplatte.scale = (1.002, 1.034, 0.1405)
ob_sand_kies_4.location = (2.432, 0.6121, 0.0668)
ob_sand_kies_4.scale = (1.004, 1.032, 0.2104)
ob_sand_kies_1.location = (-2.432, -0.6121, 0.0668)
ob_sand_kies_1.scale = (1.004, 1.032, 0.2104)
ob_sand_kies_2.location = (-0.01238, -0.6121, 0.3916)
ob_sand_kies_2.rotation_euler = (0.0, -0.2635, 0.0)
ob_sand_kies_2.scale = (1.025, 1.032, 0.2104)
ob_sand_kies_3.location = (0.01238, 0.6121, 0.3916)
ob_sand_kies_3.rotation_euler = (0.0, 0.2635, 0.0)
ob_sand_kies_3.scale = (1.025, 1.032, 0.2104)

# ---- collection membership
col_fahrbahn.objects.link(ob_rampe_2)
col_fahrbahn.objects.link(ob_rampe_1)
col_fahrbahn.objects.link(ob_bodenplatte_1)
col_fahrbahn.objects.link(ob_bodenplatte_4)
col_fahrbahn.objects.link(ob_innenbalken_kurz_1_a)
col_fahrbahn.objects.link(ob_innenbalken_kurz_1_b)
col_fahrbahn.objects.link(ob_innenbalken_kurz_1_c)
col_fahrbahn.objects.link(ob_innenbalken_kurz_1_d)
col_fahrbahn.objects.link(ob_innenbalken_kurz_2_a)
col_fahrbahn.objects.link(ob_innenbalken_kurz_2_b)
col_fahrbahn.objects.link(ob_innenbalken_kurz_2_c)
col_fahrbahn.objects.link(ob_innenbalken_kurz_2_d)
col_fahrbahn.objects.link(ob_innenbalken_lang_1_a)
col_fahrbahn.objects.link(ob_innenbalken_lang_1_b)
col_fahrbahn.objects.link(ob_innenbalken_lang_1_c)
col_fahrbahn.objects.link(ob_innenbalken_lang_1_d)
col_fahrbahn.objects.link(ob_innenbalken_lang_2_a)
col_fahrbahn.objects.link(ob_innenbalken_lang_2_b)
col_fahrbahn.objects.link(ob_innenbalken_lang_2_c)
col_fahrbahn.objects.link(ob_innenbalken_lang_2_d)
col_fahrbahn.objects.link(ob_bodenplatte_2)
col_fahrbahn.objects.link(ob_bodenplatte_3)
col_w_nde.objects.link(ob_abschlusswand_mitte_hoch_2)
col_w_nde.objects.link(ob_l_ngstwand_lang_2_flach_a)
col_w_nde.objects.link(ob_abschlusswand_ende_2)
col_w_nde.objects.link(ob_l_ngstwand_lang_2_flach_b)
col_w_nde.objects.link(ob_l_ngstwand_lang_2_hoch)
col_w_nde.objects.link(ob_abschlusswand_mitte_hoch_1)
col_w_nde.objects.link(ob_l_ngstwand_lang_1_hoch)
col_w_nde.objects.link(ob_l_ngstwand_lang_1_flach_b)
col_w_nde.objects.link(ob_l_ngstwand_lang_1_flach_a)
col_w_nde.objects.link(ob_abschlusswand_ende_1)
col_w_nde.objects.link(ob_l_ngstwand_lang_1_flach_c)
col_w_nde.objects.link(ob_l_ngstwand_lang_2_flach_c)
col_w_nde.objects.link(ob_st_tzstange_mitte_2)
col_w_nde.objects.link(ob_st_tzstange_ende_2)
col_w_nde.objects.link(ob_st_tzstange_ende_1_a)
col_w_nde.objects.link(ob_st_tzstange_ende_1_b)
col_w_nde.objects.link(ob_st_tzstange_mitte_1)
col_programmierereck.objects.link(ob_programmiereck_hoch_1)
col_programmierereck.objects.link(ob_programmiereck_hoch_3)
col_programmierereck.objects.link(ob_programmiereck_hoch_2)
col_programmierereck.objects.link(ob_st_tzstange_oben_quer)
col_programmierereck.objects.link(ob_st_tzstange_innen_hoch_1)
col_programmierereck.objects.link(ob_st_tzstange_innen_hoch_2)
col_programmierereck.objects.link(ob_tisch)
col_programmierereck.objects.link(ob_einstieg)
col_programmierereck.objects.link(ob_bodenplatte)
col_sand___kies_vereinfachung.objects.link(ob_sand_kies_4)
col_sand___kies_vereinfachung.objects.link(ob_sand_kies_1)
col_sand___kies_vereinfachung.objects.link(ob_sand_kies_2)
col_sand___kies_vereinfachung.objects.link(ob_sand_kies_3)

# ---- scene / render settings (as saved in the file)
scene.frame_start = 1; scene.frame_end = 250; scene.frame_set(1)
scene.render.engine = 'BLENDER_EEVEE_NEXT'
scene.cycles.sampling_pattern = 'TABULATED_SOBOL'
scene.cycles.use_light_tree = False
scene.view_settings.view_transform = 'Filmic'
bpy.context.view_layer.update()

# ---- added for rendering (the .blend has no active camera and no usable light): camera, sun
cam_auto = bpy.data.cameras.new('AutoCamera')
cam_auto.lens = 50.0
cam_auto.sensor_width = 36.0
cam_auto.clip_end = 1000.0
ob_auto_camera = bpy.data.objects.new('AutoCamera', cam_auto)
scene.collection.objects.link(ob_auto_camera)
ob_auto_camera.location = (7.50877, -9.00391, 7.22465)
ob_auto_camera.rotation_euler = (1.09748, -7.21219e-08, 0.694738)
scene.camera = ob_auto_camera
light_auto_sun = bpy.data.lights.new('AutoSun', 'SUN')
light_auto_sun.energy = 3.0
light_auto_sun.angle = 0.0523599
ob_auto_sun = bpy.data.objects.new('AutoSun', light_auto_sun)
scene.collection.objects.link(ob_auto_sun)
ob_auto_sun.rotation_euler = (0.872665, 0.174533, 0.523599)
bpy.context.view_layer.update()
